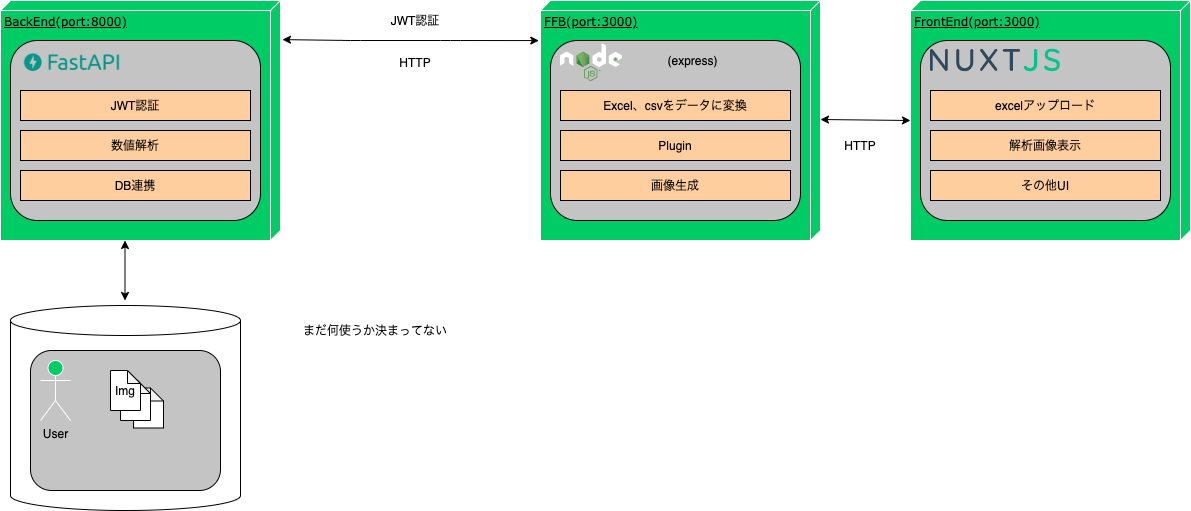

The diagram above was exported from draw.io. Its source (the exported page's mxGraphModel, read from the mxfile embedded in the PNG):
<mxGraphModel dx="1298" dy="786" grid="1" gridSize="10" guides="1" tooltips="1" connect="1" arrows="1" fold="1" page="1" pageScale="1" pageWidth="1100" pageHeight="850" background="#ffffff" math="0" shadow="0">
  <root>
    <mxCell id="0" />
    <mxCell id="1" parent="0" />
    <mxCell id="pGjqmZ1-aaEyCud6104_-6" value="" style="shape=cylinder3;whiteSpace=wrap;html=1;boundedLbl=1;backgroundOutline=1;size=15;" vertex="1" parent="1">
      <mxGeometry x="50" y="345" width="230" height="205" as="geometry" />
    </mxCell>
    <mxCell id="pGjqmZ1-aaEyCud6104_-22" value="" style="rounded=1;whiteSpace=wrap;html=1;fillColor=#C4C4C4;" vertex="1" parent="1">
      <mxGeometry x="70" y="390" width="190" height="140" as="geometry" />
    </mxCell>
    <mxCell id="pGjqmZ1-aaEyCud6104_-42" value="" style="shape=note;whiteSpace=wrap;html=1;backgroundOutline=1;darkOpacity=0.05;strokeColor=#000000;fillColor=#FFFFFF;size=13;" vertex="1" parent="1">
      <mxGeometry x="173" y="427.5" width="30" height="40" as="geometry" />
    </mxCell>
    <mxCell id="pGjqmZ1-aaEyCud6104_-41" value="" style="shape=note;whiteSpace=wrap;html=1;backgroundOutline=1;darkOpacity=0.05;strokeColor=#000000;fillColor=#FFFFFF;size=13;" vertex="1" parent="1">
      <mxGeometry x="160" y="420" width="30" height="40" as="geometry" />
    </mxCell>
    <mxCell id="pGjqmZ1-aaEyCud6104_-40" value="" style="shape=note;whiteSpace=wrap;html=1;backgroundOutline=1;darkOpacity=0.05;strokeColor=#000000;fillColor=#FFFFFF;size=13;" vertex="1" parent="1">
      <mxGeometry x="150" y="410" width="30" height="40" as="geometry" />
    </mxCell>
    <mxCell id="39150e848f15840c-1" value="BackEnd(port:8000)" style="verticalAlign=top;align=left;spacingTop=8;spacingLeft=2;spacingRight=12;shape=cube;size=10;direction=south;fontStyle=4;html=1;rounded=0;shadow=0;comic=0;labelBackgroundColor=none;strokeWidth=1;fontFamily=Verdana;fontSize=12;fillColor=#00CC66;strokeColor=#FFFFFF;" parent="1" vertex="1">
      <mxGeometry x="40" y="40" width="280" height="240" as="geometry" />
    </mxCell>
    <mxCell id="39150e848f15840c-2" value="FrontEnd(port:3000)" style="verticalAlign=top;align=left;spacingTop=8;spacingLeft=2;spacingRight=12;shape=cube;size=10;direction=south;fontStyle=4;html=1;rounded=0;shadow=0;comic=0;labelBackgroundColor=none;strokeWidth=1;fontFamily=Verdana;fontSize=12;fillColor=#00CC66;strokeColor=#FFFFFF;" parent="1" vertex="1">
      <mxGeometry x="950" y="40" width="280" height="240" as="geometry" />
    </mxCell>
    <mxCell id="39150e848f15840c-3" value="FFB(port:3000)" style="verticalAlign=top;align=left;spacingTop=8;spacingLeft=2;spacingRight=12;shape=cube;size=10;direction=south;fontStyle=4;html=1;rounded=0;shadow=0;comic=0;labelBackgroundColor=none;strokeWidth=1;fontFamily=Verdana;fontSize=12;fillColor=#00CC66;strokeColor=#FFFFFF;" parent="1" vertex="1">
      <mxGeometry x="580" y="40" width="280" height="240" as="geometry" />
    </mxCell>
    <mxCell id="pGjqmZ1-aaEyCud6104_-3" value="" style="endArrow=classic;startArrow=classic;html=1;exitX=0.163;exitY=-0.007;exitDx=0;exitDy=0;exitPerimeter=0;entryX=0.167;entryY=1.006;entryDx=0;entryDy=0;entryPerimeter=0;" edge="1" parent="1" source="39150e848f15840c-1" target="39150e848f15840c-3">
      <mxGeometry width="50" height="50" relative="1" as="geometry">
        <mxPoint x="340" y="160" as="sourcePoint" />
        <mxPoint x="370" y="110" as="targetPoint" />
        <Array as="points">
          <mxPoint x="390" y="80" />
          <mxPoint x="490" y="80" />
        </Array>
      </mxGeometry>
    </mxCell>
    <mxCell id="pGjqmZ1-aaEyCud6104_-4" value="JWT認証" style="text;html=1;strokeColor=none;fillColor=none;align=center;verticalAlign=middle;whiteSpace=wrap;rounded=0;" vertex="1" parent="1">
      <mxGeometry x="380" y="50" width="150" height="20" as="geometry" />
    </mxCell>
    <mxCell id="pGjqmZ1-aaEyCud6104_-8" value="" style="endArrow=classic;startArrow=classic;html=1;" edge="1" parent="1">
      <mxGeometry width="50" height="50" relative="1" as="geometry">
        <mxPoint x="164.5" y="340" as="sourcePoint" />
        <mxPoint x="164.5" y="280" as="targetPoint" />
      </mxGeometry>
    </mxCell>
    <mxCell id="pGjqmZ1-aaEyCud6104_-9" value="HTTP" style="text;html=1;strokeColor=none;fillColor=none;align=center;verticalAlign=middle;whiteSpace=wrap;rounded=0;" vertex="1" parent="1">
      <mxGeometry x="850" y="175" width="100" height="20" as="geometry" />
    </mxCell>
    <mxCell id="pGjqmZ1-aaEyCud6104_-10" value="" style="rounded=1;whiteSpace=wrap;html=1;fillColor=#C4C4C4;" vertex="1" parent="1">
      <mxGeometry x="50" y="80" width="250" height="180" as="geometry" />
    </mxCell>
    <mxCell id="pGjqmZ1-aaEyCud6104_-12" value="" style="shape=image;verticalLabelPosition=bottom;labelBackgroundColor=#ffffff;verticalAlign=top;aspect=fixed;imageAspect=0;image=data:image/png,(base64 omitted: 23576 chars);" vertex="1" parent="1">
      <mxGeometry x="50" y="80" width="123" height="44.37" as="geometry" />
    </mxCell>
    <mxCell id="pGjqmZ1-aaEyCud6104_-13" value="JWT認証" style="rounded=0;whiteSpace=wrap;html=1;fillColor=#FFCE9F;" vertex="1" parent="1">
      <mxGeometry x="60" y="130" width="230" height="30" as="geometry" />
    </mxCell>
    <mxCell id="pGjqmZ1-aaEyCud6104_-14" value="数値解析" style="rounded=0;whiteSpace=wrap;html=1;fillColor=#FFCE9F;" vertex="1" parent="1">
      <mxGeometry x="60" y="170" width="230" height="30" as="geometry" />
    </mxCell>
    <mxCell id="pGjqmZ1-aaEyCud6104_-15" value="DB連携" style="rounded=0;whiteSpace=wrap;html=1;fillColor=#FFCE9F;" vertex="1" parent="1">
      <mxGeometry x="60" y="210" width="230" height="30" as="geometry" />
    </mxCell>
    <mxCell id="pGjqmZ1-aaEyCud6104_-16" value="" style="rounded=1;whiteSpace=wrap;html=1;fillColor=#C4C4C4;" vertex="1" parent="1">
      <mxGeometry x="590" y="80" width="250" height="180" as="geometry" />
    </mxCell>
    <mxCell id="pGjqmZ1-aaEyCud6104_-17" value="" style="shape=image;verticalLabelPosition=bottom;labelBackgroundColor=#ffffff;verticalAlign=top;aspect=fixed;imageAspect=0;image=https://nodejs.org/static/images/logo.svg;" vertex="1" parent="1">
      <mxGeometry x="600" y="83.18" width="62.15" height="38" as="geometry" />
    </mxCell>
    <mxCell id="pGjqmZ1-aaEyCud6104_-18" value="" style="rounded=1;whiteSpace=wrap;html=1;fillColor=#C4C4C4;" vertex="1" parent="1">
      <mxGeometry x="960" y="80" width="250" height="180" as="geometry" />
    </mxCell>
    <mxCell id="pGjqmZ1-aaEyCud6104_-19" value="Excel、csvをデータに変換" style="rounded=0;whiteSpace=wrap;html=1;fillColor=#FFCE9F;" vertex="1" parent="1">
      <mxGeometry x="600" y="130" width="230" height="30" as="geometry" />
    </mxCell>
    <mxCell id="pGjqmZ1-aaEyCud6104_-20" value="画像生成" style="rounded=0;whiteSpace=wrap;html=1;fillColor=#FFCE9F;" vertex="1" parent="1">
      <mxGeometry x="600" y="210" width="230" height="30" as="geometry" />
    </mxCell>
    <mxCell id="pGjqmZ1-aaEyCud6104_-21" value="Plugin" style="rounded=0;whiteSpace=wrap;html=1;fillColor=#FFCE9F;" vertex="1" parent="1">
      <mxGeometry x="600" y="170" width="230" height="30" as="geometry" />
    </mxCell>
    <mxCell id="pGjqmZ1-aaEyCud6104_-23" value="" style="shape=image;verticalLabelPosition=bottom;labelBackgroundColor=#ffffff;verticalAlign=top;aspect=fixed;imageAspect=0;image=https://ja.nuxtjs.org/logos/nuxtjs-typo.svg;" vertex="1" parent="1">
      <mxGeometry x="970" y="88.5" width="130" height="23" as="geometry" />
    </mxCell>
    <mxCell id="pGjqmZ1-aaEyCud6104_-24" value="excelアップロード" style="rounded=0;whiteSpace=wrap;html=1;fillColor=#FFCE9F;" vertex="1" parent="1">
      <mxGeometry x="970" y="130" width="230" height="30" as="geometry" />
    </mxCell>
    <mxCell id="pGjqmZ1-aaEyCud6104_-26" value="その他UI" style="rounded=0;whiteSpace=wrap;html=1;fillColor=#FFCE9F;" vertex="1" parent="1">
      <mxGeometry x="970" y="210" width="230" height="30" as="geometry" />
    </mxCell>
    <mxCell id="pGjqmZ1-aaEyCud6104_-27" value="解析画像表示" style="rounded=0;whiteSpace=wrap;html=1;fillColor=#FFCE9F;" vertex="1" parent="1">
      <mxGeometry x="970" y="170" width="230" height="30" as="geometry" />
    </mxCell>
    <mxCell id="pGjqmZ1-aaEyCud6104_-29" value="" style="endArrow=classic;startArrow=classic;html=1;exitX=0.163;exitY=-0.007;exitDx=0;exitDy=0;exitPerimeter=0;" edge="1" parent="1">
      <mxGeometry width="50" height="50" relative="1" as="geometry">
        <mxPoint x="860" y="158.9999999999999" as="sourcePoint" />
        <mxPoint x="950" y="160" as="targetPoint" />
      </mxGeometry>
    </mxCell>
    <mxCell id="pGjqmZ1-aaEyCud6104_-31" value="HTTP" style="text;html=1;strokeColor=none;fillColor=none;align=center;verticalAlign=middle;whiteSpace=wrap;rounded=0;" vertex="1" parent="1">
      <mxGeometry x="405" y="92.18" width="100" height="20" as="geometry" />
    </mxCell>
    <mxCell id="pGjqmZ1-aaEyCud6104_-34" value="User" style="shape=umlActor;verticalLabelPosition=bottom;verticalAlign=top;html=1;outlineConnect=0;strokeColor=#FFFFFF;fillColor=#00CC66;" vertex="1" parent="1">
      <mxGeometry x="80" y="400" width="30" height="60" as="geometry" />
    </mxCell>
    <mxCell id="pGjqmZ1-aaEyCud6104_-36" value="Img" style="text;html=1;strokeColor=none;fillColor=none;align=center;verticalAlign=middle;whiteSpace=wrap;rounded=0;" vertex="1" parent="1">
      <mxGeometry x="145" y="420" width="40" height="20" as="geometry" />
    </mxCell>
    <mxCell id="pGjqmZ1-aaEyCud6104_-44" value="まだ何使うか決まってない" style="text;html=1;strokeColor=none;fillColor=none;align=center;verticalAlign=middle;whiteSpace=wrap;rounded=0;" vertex="1" parent="1">
      <mxGeometry x="300" y="360" width="230" height="20" as="geometry" />
    </mxCell>
    <mxCell id="pGjqmZ1-aaEyCud6104_-45" value="(express)" style="text;html=1;strokeColor=none;fillColor=none;align=center;verticalAlign=middle;whiteSpace=wrap;rounded=0;" vertex="1" parent="1">
      <mxGeometry x="695" y="90" width="75" height="20" as="geometry" />
    </mxCell>
  </root>
</mxGraphModel>